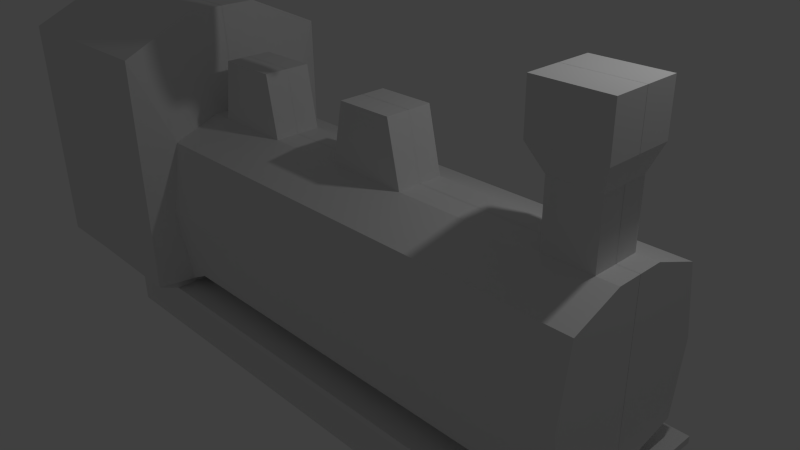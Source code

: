 # Source: Train_11-17-16.blend  (saved by Blender 2.76.0; exported with 4.5.12 LTS)
import bpy
from mathutils import Matrix  # noqa: F401  (used for matrix-valued properties, if any)

bpy.ops.wm.read_factory_settings(use_empty=True)
scene = bpy.context.scene
scene.name = 'Scene'

# ---- collections
col_collection_1 = bpy.data.collections.new('Collection 1'); scene.collection.children.link(col_collection_1)

# ---- world
world_world = bpy.data.worlds.new('World'); scene.world = world_world
world_world.color = (0.05088, 0.05088, 0.05088)
world_world.use_sun_shadow = False
world_world.sun_shadow_jitter_overblur = 0.0
world_world.cycles.sampling_method = 'MANUAL'
world_world.cycles.sample_map_resolution = 256

# ---- cameras
cam_camera = bpy.data.cameras.new('Camera')
cam_camera.clip_end = 100.0
cam_camera.lens = 35.0
cam_camera.sensor_width = 32.0
cam_camera.sensor_height = 18.0
cam_camera.ortho_scale = 7.314
cam_camera.dof.focus_distance = 0.0
cam_camera.dof.aperture_fstop = 128.0

# ---- lights
light_lamp = bpy.data.lights.new('Lamp', 'POINT')
light_lamp.transmission_factor = 0.0
light_lamp.cutoff_distance = 30.0
light_lamp.energy = 100.0
light_lamp.shadow_buffer_clip_start = 1.001
light_lamp.shadow_soft_size = 0.1
light_lamp.shadow_maximum_resolution = 0.006
light_lamp.use_absolute_resolution = True
light_lamp.cycles.use_multiple_importance_sampling = False

# ---- meshes
me_cylinder = bpy.data.meshes.new('Cylinder')
me_cylinder.from_pydata([(7.724e-09, 0.8558, -1.986), (7.724e-09, 0.8558, -0.2742), (0.167, 0.8393, -1.986), (0.167, 0.8393, -0.2742), (0.3275, 0.7906, -1.986), (0.3275, 0.7906, -0.2742), (0.4754, 0.7115, -1.986), (0.4754, 0.7115, -0.2742), (0.6051, 0.6051, -1.986), (0.6051, 0.6051, -0.2742), (0.7115, 0.4754, -1.986), (0.7115, 0.4754, -0.2742), (0.7906, 0.3275, -1.986), (0.7906, 0.3275, -0.2742), (0.8393, 0.167, -1.986), (0.8393, 0.167, -0.2742), (0.8558, 1.167e-07, -1.986), (0.8558, 1.167e-07, -0.2742), (0.8393, -0.167, -1.986), (0.8393, -0.167, -0.2742), (0.7906, -0.3275, -1.986), (0.7906, -0.3275, -0.2742), (0.7115, -0.4754, -1.986), (0.7115, -0.4754, -0.2742), (0.6051, -0.6051, -1.986), (0.6051, -0.6051, -0.2742), (0.4754, -0.7115, -1.986), (0.4754, -0.7115, -0.2742), (0.3275, -0.7906, -1.986), (0.3275, -0.7906, -0.2742), (0.167, -0.8393, -1.986), (0.167, -0.8393, -0.2742), (-2.711e-07, -0.8558, -1.986), (-2.711e-07, -0.8558, -0.2742), (-0.167, -0.8393, -1.986), (-0.167, -0.8393, -0.2742), (-0.3275, -0.7906, -1.986), (-0.3275, -0.7906, -0.2742), (-0.4754, -0.7115, -1.986), (-0.4754, -0.7115, -0.2742), (-0.6051, -0.6051, -1.986), (-0.6051, -0.6051, -0.2742), (-0.7115, -0.4754, -1.986), (-0.7115, -0.4754, -0.2742), (-0.7906, -0.3275, -1.986), (-0.7906, -0.3275, -0.2742), (-0.8393, -0.167, -1.986), (-0.8393, -0.167, -0.2742), (-0.8558, 8.785e-07, -1.986), (-0.8558, 8.785e-07, -0.2742), (-0.8393, 0.167, -1.986), (-0.8393, 0.167, -0.2742), (-0.7906, 0.3275, -1.986), (-0.7906, 0.3275, -0.2742), (-0.7115, 0.4754, -1.986), (-0.7115, 0.4754, -0.2742), (-0.6051, 0.6051, -1.986), (-0.6051, 0.6051, -0.2742), (-0.4754, 0.7115, -1.986), (-0.4754, 0.7115, -0.2742), (-0.3275, 0.7906, -1.986), (-0.3275, 0.7906, -0.2742), (-0.167, 0.8393, -1.986), (-0.167, 0.8393, -0.2742), (7.526e-10, 1.0, -3.494), (0.1951, 0.9808, -3.494), (0.3827, 0.9239, -3.494), (0.5556, 0.8315, -3.494), (0.7071, 0.7071, -3.494), (0.8315, 0.5556, -3.494), (0.9239, 0.3827, -3.494), (0.9808, 0.1951, -3.494), (1.0, 8.916e-08, -3.494), (0.9808, -0.1951, -3.494), (0.9239, -0.3827, -3.494), (0.8315, -0.5556, -3.494), (0.7071, -0.7071, -3.494), (0.5556, -0.8315, -3.494), (0.3827, -0.9239, -3.494), (0.1951, -0.9808, -3.494), (-3.251e-07, -1.0, -3.494), (-0.1951, -0.9808, -3.494), (-0.3827, -0.9239, -3.494), (-0.5556, -0.8315, -3.494), (-0.7071, -0.7071, -3.494), (-0.8315, -0.5556, -3.494), (-0.9239, -0.3827, -3.494), (-0.9808, -0.1951, -3.494), (-1.0, 9.793e-07, -3.494), (-0.9808, 0.1951, -3.494), (-0.9239, 0.3827, -3.494), (-0.8315, 0.5556, -3.494), (-0.7071, 0.7071, -3.494), (-0.5556, 0.8315, -3.494), (-0.3827, 0.9239, -3.494), (-0.1951, 0.9808, -3.494)], [], [(0, 1, 3, 2), (2, 3, 5, 4), (4, 5, 7, 6), (6, 7, 9, 8), (8, 9, 11, 10), (10, 11, 13, 12), (12, 13, 15, 14), (14, 15, 17, 16), (16, 17, 19, 18), (18, 19, 21, 20), (20, 21, 23, 22), (22, 23, 25, 24), (24, 25, 27, 26), (26, 27, 29, 28), (28, 29, 31, 30), (30, 31, 33, 32), (32, 33, 35, 34), (34, 35, 37, 36), (36, 37, 39, 38), (38, 39, 41, 40), (40, 41, 43, 42), (42, 43, 45, 44), (44, 45, 47, 46), (46, 47, 49, 48), (48, 49, 51, 50), (50, 51, 53, 52), (52, 53, 55, 54), (54, 55, 57, 56), (56, 57, 59, 58), (58, 59, 61, 60), (3, 1, 63, 61, 59, 57, 55, 53, 51, 49, 47, 45, 43, 41, 39, 37, 35, 33, 31, 29, 27, 25, 23, 21, 19, 17, 15, 13, 11, 9, 7, 5), (62, 63, 1, 0), (60, 61, 63, 62), (0, 2, 65, 64), (64, 65, 66, 67, 68, 69, 70, 71, 72, 73, 74, 75, 76, 77, 78, 79, 80, 81, 82, 83, 84, 85, 86, 87, 88, 89, 90, 91, 92, 93, 94, 95), (60, 62, 95, 94), (62, 0, 64, 95), (56, 58, 93, 92), (50, 52, 90, 89), (44, 46, 87, 86), (46, 48, 88, 87), (28, 30, 79, 78), (40, 42, 85, 84), (34, 36, 82, 81), (12, 14, 71, 70), (24, 26, 77, 76), (18, 20, 74, 73), (30, 32, 80, 79), (8, 10, 69, 68), (2, 4, 66, 65), (14, 16, 72, 71), (58, 60, 94, 93), (52, 54, 91, 90), (42, 44, 86, 85), (54, 56, 92, 91), (36, 38, 83, 82), (48, 50, 89, 88), (38, 40, 84, 83), (20, 22, 75, 74), (32, 34, 81, 80), (26, 28, 78, 77), (16, 18, 73, 72), (10, 12, 70, 69), (22, 24, 76, 75), (4, 6, 67, 66), (6, 8, 68, 67)])
me_cylinder.use_remesh_preserve_volume = False
me_cylinder.use_remesh_preserve_attributes = False
me_cylinder.use_mirror_vertex_groups = False
me_cylinder.update()
me_cube_001 = bpy.data.meshes.new('Cube.001')
me_cube_001.from_pydata([(-4.716, -1.527, -1.108), (-4.716, -1.527, 2.242), (3.803, -1.0, -1.0), (3.803, -1.0, 1.0), (-2.931, -1.0, 1.0), (-2.931, -1.0, -1.153), (-3.038, -1.527, 2.242), (-3.038, -1.527, -1.153), (-5.717, -1.527, -1.108), (-5.717, -1.527, 2.242), (2.87, -1.0, -1.0), (2.87, -1.0, 1.0), (3.53, -1.0, -1.0), (3.53, -1.0, 1.0), (-4.716, -0.5066, 2.713), (3.803, -0.3318, 1.252), (3.803, -0.3318, -1.153), (-2.931, -0.3318, 1.252), (-2.931, -0.3318, -1.153), (-3.038, -0.5066, -1.153), (-3.038, -0.5066, 2.713), (-5.717, -0.5066, 2.713), (-5.717, -0.5066, -1.108), (2.87, -0.3318, 1.252), (2.87, -0.3318, -1.153), (3.53, -0.3318, 1.252), (3.53, -0.3318, -1.153), (3.803, 0.00115, 0.0), (-5.717, 0.001756, 0.8793), (3.803, -0.3318, 0.0), (-5.717, -0.5066, 0.8793), (3.53, -1.166, 0.0), (2.87, -1.166, 0.0), (-5.717, -1.527, 0.6438), (-3.038, -1.527, 0.6438), (-2.931, -1.166, 0.0), (3.803, -1.166, 0.0), (-4.716, -1.527, 0.6438), (3.803, 0.00115, 1.252), (-2.931, 0.00115, 1.252), (-3.038, 0.001756, 2.713), (-5.717, 0.001756, -1.108), (2.87, 0.00115, 1.252), (3.53, 0.00115, 1.252), (-4.716, 0.001756, 2.713), (3.803, 0.00115, -1.153), (-5.717, 0.001756, 2.713), (0.8505, -1.0, 1.0), (-0.3097, -1.0, 1.0), (-1.47, -1.0, 1.0), (-2.63, -1.0, 1.0), (-2.63, -1.0, -1.0), (-1.47, -1.0, -1.0), (-0.3097, -1.0, -1.0), (0.8505, -1.0, -1.0), (-2.63, -0.3318, -1.153), (-1.47, -0.3318, -1.153), (-0.3097, -0.3318, -1.153), (0.8505, -0.3318, -1.153), (0.8505, -0.3318, 1.252), (-0.3097, -0.3318, 1.252), (-1.47, -0.3318, 1.252), (-2.63, -0.3318, 1.252), (-2.63, -1.166, 0.0), (-1.47, -1.166, 0.0), (-0.3097, -1.166, 0.0), (0.8505, -1.166, 0.0), (0.8505, 0.00115, 1.252), (-0.3097, 0.00115, 1.252), (-1.47, 0.00115, 1.252), (-2.63, 0.00115, 1.252), (0.6681, -0.3318, 2.108), (-0.1273, -0.3318, 2.108), (-1.616, -0.3318, 2.108), (-2.484, -0.3318, 2.108), (0.6681, 0.00115, 2.108), (-0.1273, 0.00115, 2.108), (-1.616, 0.00115, 2.108), (-2.484, 0.00115, 2.108), (2.87, 0.00115, 2.09), (2.87, -0.3318, 2.09), (3.53, 0.00115, 2.09), (3.53, -0.3318, 2.09), (2.688, 0.00115, 2.415), (2.688, -0.4581, 2.415), (3.645, 0.00115, 2.415), (3.645, -0.4581, 2.415), (2.688, 0.00115, 3.06), (2.688, -0.4581, 3.06), (3.645, 0.00115, 3.06), (3.645, -0.4581, 3.06), (3.982, -0.5066, -1.284), (-4.72, -1.223, -1.284), (-3.042, -1.223, -1.284), (-3.042, -0.5066, -1.284), (-5.721, -0.5066, -1.284), (-5.721, -1.223, -1.284), (-4.72, 0.001756, -1.284), (-2.935, 0.00115, -1.284), (-2.935, -0.3318, -1.284), (-3.042, 0.001756, -1.284), (-5.721, 0.001756, -1.284), (2.865, 0.00115, -1.284), (2.865, -0.3318, -1.284), (3.526, 0.00115, -1.284), (3.526, -0.3318, -1.284), (0.8462, -0.3318, -1.284), (3.799, -0.3318, -1.284), (3.799, 0.00115, -1.284), (0.8462, 0.00115, -1.284), (-2.634, -0.3318, -1.284), (-1.474, -0.3318, -1.284), (-0.3139, -0.3318, -1.284), (-2.634, 0.00115, -1.284), (-1.474, 0.00115, -1.284), (-0.3139, 0.00115, -1.284), (-4.72, -0.5066, -1.384), (-4.72, -1.223, -1.384), (-3.042, -1.223, -1.384), (-3.042, -0.5066, -1.384), (-5.721, -0.5066, -1.384), (-5.721, -1.223, -1.384), (-4.72, 0.001756, -1.384), (-3.042, 0.001756, -1.384), (-5.721, 0.001756, -1.384), (3.982, -1.223, -1.284), (3.982, 0.001756, -1.284), (3.982, -0.5066, -1.384), (3.982, -1.223, -1.384), (3.982, 0.001756, -1.384), (-3.042, 0.001756, -2.906), (3.982, 0.001756, -2.906), (-4.72, 0.001756, -2.906), (-4.72, -0.5066, -2.906), (-3.042, -0.5066, -2.906), (-5.721, 0.001756, -2.906), (-5.721, -0.5066, -2.906), (3.982, -0.5066, -2.906)], [], [(29, 36, 2, 16), (34, 37, 0, 7), (63, 35, 5, 51), (35, 34, 7, 5), (37, 1, 9, 33), (31, 32, 10, 12), (36, 31, 12, 2), (10, 24, 26, 12), (3, 15, 25, 13), (54, 58, 24, 10), (13, 25, 23, 11), (1, 14, 21, 9), (33, 30, 22, 8), (4, 17, 20, 6), (7, 19, 18, 5), (50, 62, 17, 4), (6, 20, 14, 1), (12, 26, 16, 2), (27, 29, 16, 45), (15, 3, 36, 29), (6, 1, 37, 34), (50, 4, 35, 63), (4, 6, 34, 35), (23, 25, 82, 80), (0, 37, 33, 8), (13, 11, 32, 31), (3, 13, 31, 36), (9, 21, 30, 33), (8, 22, 95, 96), (20, 40, 44, 14), (62, 70, 39, 17), (55, 18, 99, 110), (17, 39, 40, 20), (30, 28, 41, 22), (14, 44, 46, 21), (7, 0, 92, 93), (15, 38, 43, 25), (18, 19, 94, 99), (38, 15, 29, 27), (21, 46, 28, 30), (24, 58, 106, 103), (0, 8, 96, 92), (23, 42, 67, 59), (60, 68, 69, 61), (68, 60, 72, 76), (11, 47, 66, 32), (47, 48, 65, 66), (48, 49, 64, 65), (49, 50, 63, 64), (11, 23, 59, 47), (47, 59, 60, 48), (48, 60, 61, 49), (49, 61, 62, 50), (5, 18, 55, 51), (51, 55, 56, 52), (52, 56, 57, 53), (53, 57, 58, 54), (32, 66, 54, 10), (66, 65, 53, 54), (65, 64, 52, 53), (64, 63, 51, 52), (71, 75, 76, 72), (73, 77, 78, 74), (60, 59, 71, 72), (61, 69, 77, 73), (70, 62, 74, 78), (62, 61, 73, 74), (59, 67, 75, 71), (42, 23, 80, 79), (25, 43, 81, 82), (79, 80, 84, 83), (82, 81, 85, 86), (80, 82, 86, 84), (88, 90, 89, 87), (83, 84, 88, 87), (86, 85, 89, 90), (84, 86, 90, 88), (96, 95, 120, 121), (118, 119, 127, 128), (101, 97, 122, 124), (105, 104, 108, 107), (94, 100, 98, 99), (124, 122, 132, 135), (106, 109, 102, 103), (103, 102, 104, 105), (99, 98, 113, 110), (110, 113, 114, 111), (111, 114, 115, 112), (112, 115, 109, 106), (22, 41, 101, 95), (26, 24, 103, 105), (58, 57, 112, 106), (16, 26, 105, 107), (57, 56, 111, 112), (45, 16, 107, 108), (19, 7, 93, 94), (56, 55, 110, 111), (116, 117, 121, 120), (117, 116, 119, 118), (127, 119, 134, 137), (122, 123, 130, 132), (97, 100, 123, 122), (95, 101, 124, 120), (92, 96, 121, 117), (93, 92, 117, 118), (126, 91, 127, 129), (91, 125, 128, 127), (94, 93, 125, 91), (100, 94, 91, 126), (123, 100, 126, 129), (93, 118, 128, 125), (134, 130, 131, 137), (132, 133, 136, 135), (133, 132, 130, 134), (120, 124, 135, 136), (119, 116, 133, 134), (129, 127, 137, 131), (123, 129, 131, 130), (116, 120, 136, 133)])
me_cube_001.use_remesh_preserve_volume = False
me_cube_001.use_remesh_preserve_attributes = False
me_cube_001.use_mirror_vertex_groups = False
me_cube_001.update()

# ---- objects
ob_wheel = bpy.data.objects.new('wheel', me_cylinder)
ob_train = bpy.data.objects.new('train', me_cube_001)
ob_lamp = bpy.data.objects.new('Lamp', light_lamp)
ob_camera = bpy.data.objects.new('Camera', cam_camera)

# ---- transforms, parenting, visibility, modifiers, constraints
ob_wheel.location = (0.0, 0.0, 4.364)
ob_wheel.rotation_euler = (1.571, -0.0, 0.0)
ob_wheel.scale = (1.0, 1.0, 0.07258)
ob_wheel.lineart.crease_threshold = 0.0
ob_train.location = (0.0, 0.0, 0.0)
ob_train.lineart.crease_threshold = 0.0
_m = ob_train.modifiers.new('Mirror', 'MIRROR')
_m.use_axis = (False, True, False)
_m.use_clip = True
ob_lamp.location = (4.076, 1.005, 5.904)
ob_lamp.rotation_euler = (0.6503, 0.05522, 1.866)
ob_lamp.lock_rotations_4d = False
ob_lamp.empty_display_type = 'ARROWS'
ob_lamp.color = (0.0, 0.0, 0.0, 0.0)
ob_lamp.lineart.crease_threshold = 0.0
ob_camera.location = (7.481, -6.508, 5.344)
ob_camera.rotation_euler = (1.109, 0.01082, 0.8149)
ob_camera.lock_rotations_4d = False
ob_camera.empty_display_type = 'ARROWS'
ob_camera.color = (0.0, 0.0, 0.0, 0.0)
ob_camera.display_type = 'WIRE'
ob_camera.lineart.crease_threshold = 0.0

# ---- collection membership
col_collection_1.objects.link(ob_wheel)
col_collection_1.objects.link(ob_train)
col_collection_1.objects.link(ob_lamp)
col_collection_1.objects.link(ob_camera)

# ---- scene / render settings (as saved in the file)
scene.camera = ob_camera
scene.frame_start = 1; scene.frame_end = 250; scene.frame_set(1)
scene.render.engine = 'BLENDER_EEVEE_NEXT'
scene.render.resolution_percentage = 50
scene.render.dither_intensity = 0.0
scene.cycles.use_denoising = False
scene.cycles.samples = 10
scene.cycles.sampling_pattern = 'TABULATED_SOBOL'
scene.cycles.light_sampling_threshold = 0.0
scene.cycles.use_adaptive_sampling = False
scene.cycles.use_light_tree = False
scene.cycles.blur_glossy = 0.0
scene.cycles.pixel_filter_type = 'GAUSSIAN'
scene.cycles.sample_clamp_indirect = 0.0
scene.view_settings.view_transform = 'Standard'
bpy.context.view_layer.update()
